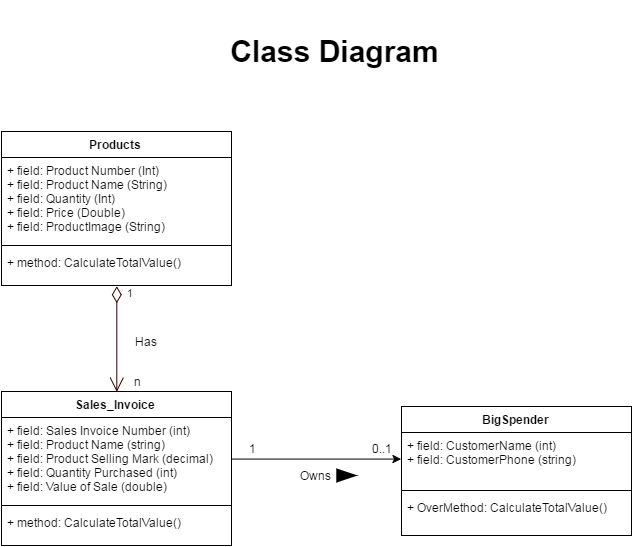

The diagram above was exported from draw.io. Its source (the exported page's mxGraphModel, read from the mxfile embedded in the PNG):
<mxGraphModel dx="663" dy="1121" grid="1" gridSize="10" guides="1" tooltips="1" connect="1" arrows="1" fold="1" page="1" pageScale="1" pageWidth="826" pageHeight="1169" background="#ffffff" math="0" shadow="0">
  <root>
    <mxCell id="0" />
    <mxCell id="1" parent="0" />
    <mxCell id="6" value="Sales_Invoice" style="swimlane;html=1;fontStyle=1;align=center;verticalAlign=top;childLayout=stackLayout;horizontal=1;startSize=26;horizontalStack=0;resizeParent=1;resizeLast=0;collapsible=1;marginBottom=0;swimlaneFillColor=#ffffff;" vertex="1" parent="1">
      <mxGeometry x="106" y="570" width="230" height="154" as="geometry">
        <mxRectangle x="106" y="570" width="110" height="26" as="alternateBounds" />
      </mxGeometry>
    </mxCell>
    <mxCell id="7" value="+ field: Sales Invoice Number (int)&lt;div&gt;+ field: Product Name (string)&lt;/div&gt;&lt;div&gt;+ field: Product Selling Mark (decimal)&lt;/div&gt;&lt;div&gt;+ field: Quantity Purchased (int)&lt;/div&gt;&lt;div&gt;+ field: Value of Sale (double)&lt;/div&gt;" style="text;html=1;strokeColor=none;fillColor=none;align=left;verticalAlign=top;spacingLeft=4;spacingRight=4;whiteSpace=wrap;overflow=hidden;rotatable=0;points=[[0,0.5],[1,0.5]];portConstraint=eastwest;" vertex="1" parent="6">
      <mxGeometry y="26" width="230" height="84" as="geometry" />
    </mxCell>
    <mxCell id="8" value="" style="line;html=1;strokeWidth=1;fillColor=none;align=left;verticalAlign=middle;spacingTop=-1;spacingLeft=3;spacingRight=3;rotatable=0;labelPosition=right;points=[];portConstraint=eastwest;" vertex="1" parent="6">
      <mxGeometry y="110" width="230" height="8" as="geometry" />
    </mxCell>
    <mxCell id="9" value="+ method: CalculateTotalValue()" style="text;html=1;strokeColor=none;fillColor=none;align=left;verticalAlign=top;spacingLeft=4;spacingRight=4;whiteSpace=wrap;overflow=hidden;rotatable=0;points=[[0,0.5],[1,0.5]];portConstraint=eastwest;" vertex="1" parent="6">
      <mxGeometry y="118" width="230" height="32" as="geometry" />
    </mxCell>
    <mxCell id="11" value="BigSpender" style="swimlane;html=1;fontStyle=1;align=center;verticalAlign=top;childLayout=stackLayout;horizontal=1;startSize=26;horizontalStack=0;resizeParent=1;resizeLast=0;collapsible=1;marginBottom=0;swimlaneFillColor=#ffffff;" vertex="1" parent="1">
      <mxGeometry x="506" y="585" width="230" height="129" as="geometry" />
    </mxCell>
    <mxCell id="12" value="+ field: CustomerName (int)&lt;div&gt;+ field: CustomerPhone (string)&lt;/div&gt;" style="text;html=1;strokeColor=none;fillColor=none;align=left;verticalAlign=top;spacingLeft=4;spacingRight=4;whiteSpace=wrap;overflow=hidden;rotatable=0;points=[[0,0.5],[1,0.5]];portConstraint=eastwest;" vertex="1" parent="11">
      <mxGeometry y="26" width="230" height="54" as="geometry" />
    </mxCell>
    <mxCell id="13" value="" style="line;html=1;strokeWidth=1;fillColor=none;align=left;verticalAlign=middle;spacingTop=-1;spacingLeft=3;spacingRight=3;rotatable=0;labelPosition=right;points=[];portConstraint=eastwest;" vertex="1" parent="11">
      <mxGeometry y="80" width="230" height="8" as="geometry" />
    </mxCell>
    <mxCell id="14" value="+ OverMethod: CalculateTotalValue()" style="text;html=1;strokeColor=none;fillColor=none;align=left;verticalAlign=top;spacingLeft=4;spacingRight=4;whiteSpace=wrap;overflow=hidden;rotatable=0;points=[[0,0.5],[1,0.5]];portConstraint=eastwest;" vertex="1" parent="11">
      <mxGeometry y="88" width="230" height="32" as="geometry" />
    </mxCell>
    <mxCell id="34" style="edgeStyle=none;rounded=0;html=1;exitX=1;exitY=0.5;entryX=0;entryY=0.5;jettySize=auto;orthogonalLoop=1;" edge="1" parent="1" source="7" target="12">
      <mxGeometry relative="1" as="geometry" />
    </mxCell>
    <mxCell id="35" style="edgeStyle=none;rounded=0;html=1;entryX=0;entryY=0.5;jettySize=auto;orthogonalLoop=1;strokeWidth=5;endArrow=blockThin;endFill=1;" edge="1" parent="1">
      <mxGeometry x="259.8571428571429" y="654" as="geometry">
        <mxPoint x="450" y="654" as="sourcePoint" />
        <mxPoint x="459.8571428571429" y="654" as="targetPoint" />
      </mxGeometry>
    </mxCell>
    <mxCell id="36" value="Owns" style="text;html=1;strokeColor=none;fillColor=none;align=center;verticalAlign=middle;whiteSpace=wrap;overflow=hidden;" vertex="1" parent="1">
      <mxGeometry x="399" y="644" width="40" height="20" as="geometry" />
    </mxCell>
    <mxCell id="37" value="1" style="text;html=1;strokeColor=none;fillColor=none;align=center;verticalAlign=middle;whiteSpace=wrap;overflow=hidden;" vertex="1" parent="1">
      <mxGeometry x="336" y="617" width="40" height="20" as="geometry" />
    </mxCell>
    <mxCell id="38" value="0..1" style="text;html=1;strokeColor=none;fillColor=none;align=center;verticalAlign=middle;whiteSpace=wrap;overflow=hidden;" vertex="1" parent="1">
      <mxGeometry x="466" y="617" width="40" height="20" as="geometry" />
    </mxCell>
    <mxCell id="39" value="Products" style="swimlane;html=1;fontStyle=1;align=center;verticalAlign=top;childLayout=stackLayout;horizontal=1;startSize=26;horizontalStack=0;resizeParent=1;resizeLast=0;collapsible=1;marginBottom=0;swimlaneFillColor=#ffffff;" vertex="1" parent="1">
      <mxGeometry x="106" y="310" width="230" height="154" as="geometry">
        <mxRectangle x="106" y="346" width="80" height="26" as="alternateBounds" />
      </mxGeometry>
    </mxCell>
    <mxCell id="40" value="+ field: Product Number (Int)&lt;div&gt;+ field: Product Name (String)&lt;/div&gt;&lt;div&gt;+ field: Quantity (Int)&lt;/div&gt;&lt;div&gt;+ field: Price (Double)&lt;/div&gt;&lt;div&gt;+ field: ProductImage (String)&lt;/div&gt;" style="text;html=1;strokeColor=none;fillColor=none;align=left;verticalAlign=top;spacingLeft=4;spacingRight=4;whiteSpace=wrap;overflow=hidden;rotatable=0;points=[[0,0.5],[1,0.5]];portConstraint=eastwest;" vertex="1" parent="39">
      <mxGeometry y="26" width="230" height="84" as="geometry" />
    </mxCell>
    <mxCell id="41" value="" style="line;html=1;strokeWidth=1;fillColor=none;align=left;verticalAlign=middle;spacingTop=-1;spacingLeft=3;spacingRight=3;rotatable=0;labelPosition=right;points=[];portConstraint=eastwest;" vertex="1" parent="39">
      <mxGeometry y="110" width="230" height="8" as="geometry" />
    </mxCell>
    <mxCell id="42" value="+ method: CalculateTotalValue()" style="text;html=1;strokeColor=none;fillColor=none;align=left;verticalAlign=top;spacingLeft=4;spacingRight=4;whiteSpace=wrap;overflow=hidden;rotatable=0;points=[[0,0.5],[1,0.5]];portConstraint=eastwest;" vertex="1" parent="39">
      <mxGeometry y="118" width="230" height="32" as="geometry" />
    </mxCell>
    <mxCell id="43" value="1" style="endArrow=open;html=1;endSize=12;startArrow=diamondThin;startSize=14;startFill=0;align=left;verticalAlign=bottom;strokeColor=#330000;strokeWidth=1;entryX=0.5;entryY=0;exitX=0.5;exitY=1;" edge="1" parent="1" source="39" target="6">
      <mxGeometry x="-0.6981" y="9" relative="1" as="geometry">
        <mxPoint x="221" y="480" as="sourcePoint" />
        <mxPoint x="270" y="520" as="targetPoint" />
        <mxPoint as="offset" />
      </mxGeometry>
    </mxCell>
    <mxCell id="44" value="Has" style="text;html=1;strokeColor=none;fillColor=none;align=center;verticalAlign=middle;whiteSpace=wrap;overflow=hidden;" vertex="1" parent="1">
      <mxGeometry x="230" y="510" width="40" height="20" as="geometry" />
    </mxCell>
    <mxCell id="45" value="n" style="text;html=1;strokeColor=none;fillColor=none;align=center;verticalAlign=middle;whiteSpace=wrap;overflow=hidden;" vertex="1" parent="1">
      <mxGeometry x="221" y="550" width="40" height="20" as="geometry" />
    </mxCell>
    <mxCell id="46" style="edgeStyle=none;rounded=0;html=1;exitX=0.5;exitY=0;entryX=0.5;entryY=0;endArrow=blockThin;endFill=1;jettySize=auto;orthogonalLoop=1;strokeColor=#330000;strokeWidth=1;" edge="1" parent="1" source="45" target="45">
      <mxGeometry relative="1" as="geometry" />
    </mxCell>
    <mxCell id="47" value="&lt;font style=&quot;font-size: 30px&quot;&gt;&lt;b&gt;Class Diagram&lt;/b&gt;&lt;/font&gt;" style="text;html=1;strokeColor=none;fillColor=none;align=center;verticalAlign=middle;whiteSpace=wrap;overflow=hidden;strokeWidth=1;" vertex="1" parent="1">
      <mxGeometry x="324" y="180" width="230" height="100" as="geometry" />
    </mxCell>
  </root>
</mxGraphModel>